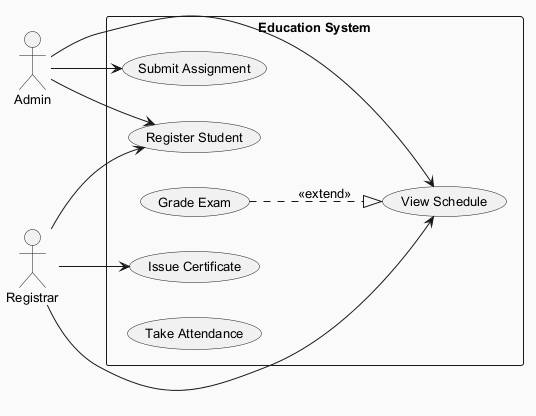

The diagram above was rendered by PlantUML. Its source (embedded in the PNG):
@startuml
skinparam backgroundColor #FAFAFA
skinparam classBackgroundColor #FFF3E0
skinparam classBorderColor #E65100
skinparam defaultFontSize 13
left to right direction
actor "Admin" as A
actor "Registrar" as R
rectangle "Education System" {
  usecase "Submit Assignment" as UC_SubmitAssignment
  usecase "Register Student" as UC_RegisterStudent
  usecase "Grade Exam" as UC_GradeExam
  usecase "Issue Certificate" as UC_IssueCertificate
  usecase "Take Attendance" as UC_TakeAttendance
  usecase "View Schedule" as UC_ViewSchedule
}
A --> UC_ViewSchedule
A --> UC_SubmitAssignment
A --> UC_RegisterStudent
R --> UC_ViewSchedule
R --> UC_RegisterStudent
R --> UC_IssueCertificate
UC_GradeExam ..|> UC_ViewSchedule : <<extend>>
@enduml